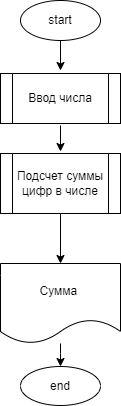

The diagram above was exported from draw.io. Its source (the exported page's mxGraphModel, read from the mxfile embedded in the PNG):
<mxGraphModel dx="478" dy="187" grid="1" gridSize="10" guides="1" tooltips="1" connect="1" arrows="1" fold="1" page="1" pageScale="1" pageWidth="850" pageHeight="1100" math="0" shadow="0">
  <root>
    <mxCell id="0" />
    <mxCell id="1" parent="0" />
    <mxCell id="22" value="" style="edgeStyle=orthogonalEdgeStyle;rounded=0;orthogonalLoop=1;jettySize=auto;html=1;" parent="1" source="23" edge="1">
      <mxGeometry relative="1" as="geometry">
        <mxPoint x="360" y="117" as="targetPoint" />
      </mxGeometry>
    </mxCell>
    <mxCell id="23" value="start" style="ellipse;whiteSpace=wrap;html=1;" parent="1" vertex="1">
      <mxGeometry x="320" y="47" width="80" height="40" as="geometry" />
    </mxCell>
    <mxCell id="24" value="" style="edgeStyle=orthogonalEdgeStyle;rounded=0;orthogonalLoop=1;jettySize=auto;html=1;" parent="1" edge="1">
      <mxGeometry relative="1" as="geometry">
        <mxPoint x="360" y="198" as="targetPoint" />
        <mxPoint x="360" y="172" as="sourcePoint" />
      </mxGeometry>
    </mxCell>
    <mxCell id="42" value="" style="edgeStyle=orthogonalEdgeStyle;rounded=0;orthogonalLoop=1;jettySize=auto;html=1;" parent="1" source="43" target="44" edge="1">
      <mxGeometry relative="1" as="geometry">
        <Array as="points">
          <mxPoint x="360" y="400" />
          <mxPoint x="360" y="400" />
        </Array>
      </mxGeometry>
    </mxCell>
    <mxCell id="43" value="Сумма&amp;nbsp;" style="shape=document;whiteSpace=wrap;html=1;boundedLbl=1;" parent="1" vertex="1">
      <mxGeometry x="300" y="310" width="120" height="80" as="geometry" />
    </mxCell>
    <mxCell id="44" value="end" style="ellipse;whiteSpace=wrap;html=1;" parent="1" vertex="1">
      <mxGeometry x="320" y="413" width="80" height="39" as="geometry" />
    </mxCell>
    <mxCell id="48" value="" style="edgeStyle=none;html=1;exitX=0.5;exitY=1;exitDx=0;exitDy=0;" parent="1" source="50" edge="1">
      <mxGeometry relative="1" as="geometry">
        <mxPoint x="360" y="375" as="sourcePoint" />
        <mxPoint x="360" y="310" as="targetPoint" />
      </mxGeometry>
    </mxCell>
    <mxCell id="50" value="Подсчет суммы цифр в числе" style="shape=process;whiteSpace=wrap;html=1;backgroundOutline=1;" parent="1" vertex="1">
      <mxGeometry x="300" y="200" width="120" height="60" as="geometry" />
    </mxCell>
    <mxCell id="51" value="Ввод числа" style="shape=process;whiteSpace=wrap;html=1;backgroundOutline=1;" vertex="1" parent="1">
      <mxGeometry x="300" y="120" width="120" height="50" as="geometry" />
    </mxCell>
  </root>
</mxGraphModel>